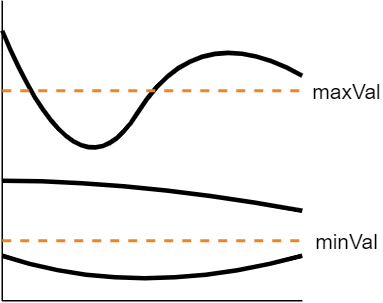

The diagram above was exported from draw.io. Its source (the exported page's mxGraphModel, read from the mxfile embedded in the PNG):
<mxGraphModel dx="599" dy="352" grid="1" gridSize="10" guides="1" tooltips="1" connect="1" arrows="1" fold="1" page="1" pageScale="1" pageWidth="827" pageHeight="1169" background="none" math="0" shadow="0">
  <root>
    <mxCell id="0" />
    <mxCell id="1" parent="0" />
    <mxCell id="9bJxmPz_lAp1ZK8cc0gt-1" value="" style="endArrow=none;html=1;" edge="1" parent="1">
      <mxGeometry width="50" height="50" relative="1" as="geometry">
        <mxPoint x="120" y="320" as="sourcePoint" />
        <mxPoint x="120" y="120" as="targetPoint" />
      </mxGeometry>
    </mxCell>
    <mxCell id="9bJxmPz_lAp1ZK8cc0gt-2" value="" style="endArrow=none;html=1;" edge="1" parent="1">
      <mxGeometry width="50" height="50" relative="1" as="geometry">
        <mxPoint x="120" y="320" as="sourcePoint" />
        <mxPoint x="320" y="320" as="targetPoint" />
      </mxGeometry>
    </mxCell>
    <mxCell id="9bJxmPz_lAp1ZK8cc0gt-3" value="" style="endArrow=none;html=1;strokeWidth=3;curved=1;" edge="1" parent="1">
      <mxGeometry width="50" height="50" relative="1" as="geometry">
        <mxPoint x="120" y="140" as="sourcePoint" />
        <mxPoint x="320" y="170" as="targetPoint" />
        <Array as="points">
          <mxPoint x="170" y="260" />
          <mxPoint x="250" y="130" />
        </Array>
      </mxGeometry>
    </mxCell>
    <mxCell id="9bJxmPz_lAp1ZK8cc0gt-4" value="" style="endArrow=none;dashed=1;html=1;strokeWidth=2;strokeColor=#EC8625;" edge="1" parent="1">
      <mxGeometry width="50" height="50" relative="1" as="geometry">
        <mxPoint x="120" y="180" as="sourcePoint" />
        <mxPoint x="320" y="180" as="targetPoint" />
      </mxGeometry>
    </mxCell>
    <mxCell id="9bJxmPz_lAp1ZK8cc0gt-5" value="" style="endArrow=none;dashed=1;html=1;strokeWidth=2;strokeColor=#EC8625;" edge="1" parent="1">
      <mxGeometry width="50" height="50" relative="1" as="geometry">
        <mxPoint x="120" y="280" as="sourcePoint" />
        <mxPoint x="320" y="280" as="targetPoint" />
      </mxGeometry>
    </mxCell>
    <mxCell id="9bJxmPz_lAp1ZK8cc0gt-6" value="" style="endArrow=none;html=1;strokeWidth=3;curved=1;" edge="1" parent="1">
      <mxGeometry width="50" height="50" relative="1" as="geometry">
        <mxPoint x="120" y="240" as="sourcePoint" />
        <mxPoint x="320" y="260" as="targetPoint" />
        <Array as="points">
          <mxPoint x="210" y="240" />
        </Array>
      </mxGeometry>
    </mxCell>
    <mxCell id="9bJxmPz_lAp1ZK8cc0gt-7" value="" style="endArrow=none;html=1;strokeWidth=3;curved=1;" edge="1" parent="1">
      <mxGeometry width="50" height="50" relative="1" as="geometry">
        <mxPoint x="120" y="290" as="sourcePoint" />
        <mxPoint x="320" y="290" as="targetPoint" />
        <Array as="points">
          <mxPoint x="210" y="320" />
        </Array>
      </mxGeometry>
    </mxCell>
    <mxCell id="9bJxmPz_lAp1ZK8cc0gt-8" value="maxVal" style="text;html=1;strokeColor=none;fillColor=none;align=center;verticalAlign=middle;whiteSpace=wrap;rounded=0;fontSize=14;" vertex="1" parent="1">
      <mxGeometry x="330" y="170" width="40" height="20" as="geometry" />
    </mxCell>
    <mxCell id="9bJxmPz_lAp1ZK8cc0gt-9" value="minVal" style="text;html=1;strokeColor=none;fillColor=none;align=center;verticalAlign=middle;whiteSpace=wrap;rounded=0;fontSize=14;" vertex="1" parent="1">
      <mxGeometry x="330" y="270" width="40" height="20" as="geometry" />
    </mxCell>
  </root>
</mxGraphModel>